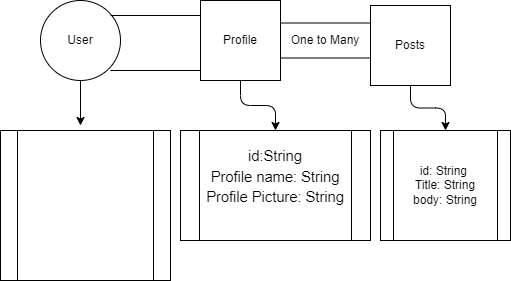

The diagram above was exported from draw.io. Its source (the exported page's mxGraphModel, read from the mxfile embedded in the PNG):
<mxGraphModel dx="577" dy="312" grid="1" gridSize="10" guides="1" tooltips="1" connect="1" arrows="1" fold="1" page="1" pageScale="1" pageWidth="827" pageHeight="1169" math="0" shadow="0">
  <root>
    <mxCell id="0" />
    <mxCell id="1" parent="0" />
    <mxCell id="15" value="" style="edgeStyle=none;html=1;labelBackgroundColor=none;align=center;fontFamily=Helvetica;" parent="1" source="3" edge="1">
      <mxGeometry relative="1" as="geometry">
        <mxPoint x="120" y="245" as="targetPoint" />
      </mxGeometry>
    </mxCell>
    <mxCell id="3" value="User" style="ellipse;whiteSpace=wrap;html=1;aspect=fixed;labelBackgroundColor=none;align=center;fontFamily=Helvetica;" parent="1" vertex="1">
      <mxGeometry x="80" y="120" width="80" height="80" as="geometry" />
    </mxCell>
    <mxCell id="25" value="" style="edgeStyle=orthogonalEdgeStyle;html=1;fontColor=#000000;labelBackgroundColor=none;align=center;fontFamily=Helvetica;" edge="1" parent="1" source="5" target="16">
      <mxGeometry relative="1" as="geometry" />
    </mxCell>
    <mxCell id="5" value="Profile" style="whiteSpace=wrap;html=1;aspect=fixed;labelBackgroundColor=none;align=center;fontFamily=Helvetica;" parent="1" vertex="1">
      <mxGeometry x="240" y="120" width="80" height="80" as="geometry" />
    </mxCell>
    <mxCell id="26" value="" style="edgeStyle=orthogonalEdgeStyle;html=1;fontColor=#000000;labelBackgroundColor=none;align=center;fontFamily=Helvetica;" edge="1" parent="1" source="10" target="19">
      <mxGeometry relative="1" as="geometry" />
    </mxCell>
    <mxCell id="10" value="Posts" style="whiteSpace=wrap;html=1;aspect=fixed;labelBackgroundColor=none;align=center;fontFamily=Helvetica;" parent="1" vertex="1">
      <mxGeometry x="410" y="125" width="80" height="80" as="geometry" />
    </mxCell>
    <mxCell id="11" value="One to Many" style="shape=partialRectangle;whiteSpace=wrap;html=1;left=0;right=0;fillColor=none;labelBackgroundColor=none;align=center;fontFamily=Helvetica;" parent="1" vertex="1">
      <mxGeometry x="320" y="142.5" width="90" height="35" as="geometry" />
    </mxCell>
    <mxCell id="14" value="&lt;span id=&quot;docs-internal-guid-df282f5a-7fff-cb5b-8f41-3b00759840ae&quot;&gt;&lt;p dir=&quot;ltr&quot; style=&quot;line-height: 1.38 ; margin-top: 0pt ; margin-bottom: 0pt&quot;&gt;&lt;span style=&quot;font-size: 11pt; vertical-align: baseline;&quot;&gt;&amp;nbsp;&amp;nbsp;id: string;&lt;/span&gt;&lt;/p&gt;&lt;p dir=&quot;ltr&quot; style=&quot;line-height: 1.38 ; margin-top: 0pt ; margin-bottom: 0pt&quot;&gt;&lt;span style=&quot;font-size: 11pt; vertical-align: baseline;&quot;&gt;&amp;nbsp; User name: string;&lt;/span&gt;&lt;/p&gt;&lt;p dir=&quot;ltr&quot; style=&quot;line-height: 1.38 ; margin-top: 0pt ; margin-bottom: 0pt&quot;&gt;&lt;span style=&quot;font-size: 11pt; vertical-align: baseline;&quot;&gt;&amp;nbsp;&amp;nbsp;email: string;&lt;/span&gt;&lt;/p&gt;&lt;p dir=&quot;ltr&quot; style=&quot;line-height: 1.38 ; margin-top: 0pt ; margin-bottom: 0pt&quot;&gt;&lt;span style=&quot;font-size: 11pt; vertical-align: baseline;&quot;&gt;&amp;nbsp;&amp;nbsp;password: string;&lt;/span&gt;&lt;/p&gt;&lt;p dir=&quot;ltr&quot; style=&quot;line-height: 1.38 ; margin-top: 0pt ; margin-bottom: 0pt&quot;&gt;&lt;span style=&quot;font-size: 11pt; vertical-align: baseline;&quot;&gt;&amp;nbsp;&amp;nbsp;cpf: string;&lt;/span&gt;&lt;/p&gt;&lt;p dir=&quot;ltr&quot; style=&quot;line-height: 1.38 ; margin-top: 0pt ; margin-bottom: 0pt&quot;&gt;&lt;span style=&quot;font-size: 11pt; vertical-align: baseline;&quot;&gt;&amp;nbsp;&amp;nbsp;role: string;&lt;/span&gt;&lt;/p&gt;&lt;div&gt;&lt;span style=&quot;font-size: 11pt; color: rgb(0, 0, 0); vertical-align: baseline;&quot;&gt;&lt;br&gt;&lt;/span&gt;&lt;/div&gt;&lt;/span&gt;" style="shape=process;whiteSpace=wrap;html=1;backgroundOutline=1;labelBackgroundColor=none;fontColor=#FFFFFF;align=center;fontFamily=Helvetica;" parent="1" vertex="1">
      <mxGeometry x="40" y="250" width="170" height="150" as="geometry" />
    </mxCell>
    <mxCell id="16" value="&lt;span id=&quot;docs-internal-guid-a3b46b1f-7fff-5929-f7e5-c24bb7a05511&quot;&gt;&lt;p dir=&quot;ltr&quot; style=&quot;line-height: 1.38 ; margin-top: 0pt ; margin-bottom: 0pt&quot;&gt;&lt;span style=&quot;font-size: 11pt; vertical-align: baseline;&quot;&gt;id:String&lt;/span&gt;&lt;/p&gt;&lt;p dir=&quot;ltr&quot; style=&quot;line-height: 1.38 ; margin-top: 0pt ; margin-bottom: 0pt&quot;&gt;&lt;span style=&quot;font-size: 11pt; vertical-align: baseline;&quot;&gt;Profile name: String&lt;/span&gt;&lt;/p&gt;&lt;p dir=&quot;ltr&quot; style=&quot;line-height: 1.38 ; margin-top: 0pt ; margin-bottom: 0pt&quot;&gt;&lt;span style=&quot;font-size: 11pt; vertical-align: baseline;&quot;&gt;Profile Picture: String&lt;/span&gt;&lt;/p&gt;&lt;div&gt;&lt;span style=&quot;font-size: 11pt; color: rgb(0, 0, 0); vertical-align: baseline;&quot;&gt;&lt;br&gt;&lt;/span&gt;&lt;/div&gt;&lt;/span&gt;" style="shape=process;whiteSpace=wrap;html=1;backgroundOutline=1;align=center;labelBackgroundColor=none;fontFamily=Helvetica;" parent="1" vertex="1">
      <mxGeometry x="220" y="250" width="190" height="110" as="geometry" />
    </mxCell>
    <mxCell id="19" value="id: String&amp;nbsp;&lt;br&gt;Title: String&lt;br&gt;body: String" style="shape=process;whiteSpace=wrap;html=1;backgroundOutline=1;labelBackgroundColor=none;align=center;fontFamily=Helvetica;" vertex="1" parent="1">
      <mxGeometry x="420" y="250" width="130" height="110" as="geometry" />
    </mxCell>
    <mxCell id="28" value="One to Many" style="shape=partialRectangle;whiteSpace=wrap;html=1;left=0;right=0;fillColor=none;fontColor=#FFFFFF;labelBackgroundColor=none;align=center;fontFamily=Helvetica;" vertex="1" parent="1">
      <mxGeometry x="150" y="135" width="90" height="55" as="geometry" />
    </mxCell>
  </root>
</mxGraphModel>